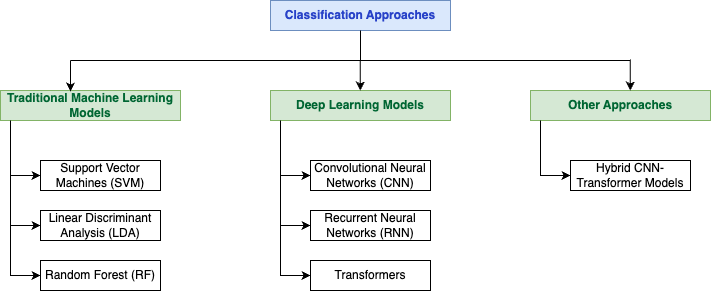

The diagram above was exported from draw.io. Its source (the exported page's mxGraphModel, read from the mxfile embedded in the PNG):
<mxGraphModel dx="954" dy="623" grid="1" gridSize="10" guides="1" tooltips="1" connect="1" arrows="1" fold="1" page="1" pageScale="1" pageWidth="827" pageHeight="1169" math="0" shadow="0">
  <root>
    <mxCell id="0" />
    <mxCell id="1" parent="0" />
    <mxCell id="peXngVA5lvAkp5QoPHEM-2" value="Classification Approaches" style="rounded=0;whiteSpace=wrap;html=1;fillColor=#dae8fc;strokeColor=#6c8ebf;fontColor=light-dark(#2842c8, #ededed);fontStyle=1" parent="1" vertex="1">
      <mxGeometry x="360" y="120" width="180" height="30" as="geometry" />
    </mxCell>
    <mxCell id="peXngVA5lvAkp5QoPHEM-3" value="Traditional Machine Learning Models" style="rounded=0;whiteSpace=wrap;html=1;fillColor=#d5e8d4;strokeColor=#82b366;fontColor=#006633;fontStyle=1" parent="1" vertex="1">
      <mxGeometry x="90" y="210" width="180" height="30" as="geometry" />
    </mxCell>
    <mxCell id="peXngVA5lvAkp5QoPHEM-4" value="Deep Learning Models" style="rounded=0;whiteSpace=wrap;html=1;fillColor=#d5e8d4;strokeColor=#82b366;fontColor=#006633;fontStyle=1" parent="1" vertex="1">
      <mxGeometry x="360" y="210" width="180" height="30" as="geometry" />
    </mxCell>
    <mxCell id="peXngVA5lvAkp5QoPHEM-5" value="Other Approaches" style="rounded=0;whiteSpace=wrap;html=1;fillColor=#d5e8d4;strokeColor=#82b366;fontColor=#006633;fontStyle=1" parent="1" vertex="1">
      <mxGeometry x="620" y="210" width="180" height="30" as="geometry" />
    </mxCell>
    <mxCell id="peXngVA5lvAkp5QoPHEM-6" value="Support Vector Machines (SVM)" style="rounded=0;whiteSpace=wrap;html=1;" parent="1" vertex="1">
      <mxGeometry x="130" y="280" width="120" height="30" as="geometry" />
    </mxCell>
    <mxCell id="peXngVA5lvAkp5QoPHEM-7" value="Linear Discriminant Analysis (LDA)" style="rounded=0;whiteSpace=wrap;html=1;" parent="1" vertex="1">
      <mxGeometry x="130" y="330" width="120" height="30" as="geometry" />
    </mxCell>
    <mxCell id="peXngVA5lvAkp5QoPHEM-8" value="Random Forest (RF)" style="rounded=0;whiteSpace=wrap;html=1;" parent="1" vertex="1">
      <mxGeometry x="130" y="380" width="120" height="30" as="geometry" />
    </mxCell>
    <mxCell id="peXngVA5lvAkp5QoPHEM-9" value="Convolutional Neural Networks (CNN)" style="rounded=0;whiteSpace=wrap;html=1;" parent="1" vertex="1">
      <mxGeometry x="400" y="280" width="120" height="30" as="geometry" />
    </mxCell>
    <mxCell id="peXngVA5lvAkp5QoPHEM-10" value="Recurrent Neural Networks (RNN)" style="rounded=0;whiteSpace=wrap;html=1;" parent="1" vertex="1">
      <mxGeometry x="400" y="330" width="120" height="30" as="geometry" />
    </mxCell>
    <mxCell id="peXngVA5lvAkp5QoPHEM-11" value="Transformers" style="rounded=0;whiteSpace=wrap;html=1;" parent="1" vertex="1">
      <mxGeometry x="400" y="380" width="120" height="30" as="geometry" />
    </mxCell>
    <mxCell id="peXngVA5lvAkp5QoPHEM-12" value="Hybrid CNN-Transformer Models" style="rounded=0;whiteSpace=wrap;html=1;" parent="1" vertex="1">
      <mxGeometry x="660" y="280" width="120" height="30" as="geometry" />
    </mxCell>
    <mxCell id="peXngVA5lvAkp5QoPHEM-14" value="" style="endArrow=classic;html=1;rounded=0;entryX=0;entryY=0.5;entryDx=0;entryDy=0;" parent="1" target="peXngVA5lvAkp5QoPHEM-6" edge="1">
      <mxGeometry width="50" height="50" relative="1" as="geometry">
        <mxPoint x="100" y="240" as="sourcePoint" />
        <mxPoint x="450" y="300" as="targetPoint" />
        <Array as="points">
          <mxPoint x="100" y="295" />
        </Array>
      </mxGeometry>
    </mxCell>
    <mxCell id="peXngVA5lvAkp5QoPHEM-15" value="" style="endArrow=classic;html=1;rounded=0;entryX=0;entryY=0.5;entryDx=0;entryDy=0;" parent="1" edge="1">
      <mxGeometry width="50" height="50" relative="1" as="geometry">
        <mxPoint x="100" y="290" as="sourcePoint" />
        <mxPoint x="130" y="345" as="targetPoint" />
        <Array as="points">
          <mxPoint x="100" y="345" />
        </Array>
      </mxGeometry>
    </mxCell>
    <mxCell id="peXngVA5lvAkp5QoPHEM-16" value="" style="endArrow=classic;html=1;rounded=0;entryX=0;entryY=0.5;entryDx=0;entryDy=0;" parent="1" edge="1">
      <mxGeometry width="50" height="50" relative="1" as="geometry">
        <mxPoint x="100" y="340" as="sourcePoint" />
        <mxPoint x="130" y="395" as="targetPoint" />
        <Array as="points">
          <mxPoint x="100" y="395" />
        </Array>
      </mxGeometry>
    </mxCell>
    <mxCell id="peXngVA5lvAkp5QoPHEM-17" value="" style="endArrow=classic;html=1;rounded=0;entryX=0;entryY=0.5;entryDx=0;entryDy=0;" parent="1" edge="1">
      <mxGeometry width="50" height="50" relative="1" as="geometry">
        <mxPoint x="370" y="240" as="sourcePoint" />
        <mxPoint x="400" y="295" as="targetPoint" />
        <Array as="points">
          <mxPoint x="370" y="295" />
        </Array>
      </mxGeometry>
    </mxCell>
    <mxCell id="peXngVA5lvAkp5QoPHEM-18" value="" style="endArrow=classic;html=1;rounded=0;entryX=0;entryY=0.5;entryDx=0;entryDy=0;" parent="1" edge="1">
      <mxGeometry width="50" height="50" relative="1" as="geometry">
        <mxPoint x="370" y="290" as="sourcePoint" />
        <mxPoint x="400" y="345" as="targetPoint" />
        <Array as="points">
          <mxPoint x="370" y="345" />
        </Array>
      </mxGeometry>
    </mxCell>
    <mxCell id="peXngVA5lvAkp5QoPHEM-19" value="" style="endArrow=classic;html=1;rounded=0;entryX=0;entryY=0.5;entryDx=0;entryDy=0;" parent="1" edge="1">
      <mxGeometry width="50" height="50" relative="1" as="geometry">
        <mxPoint x="370" y="340" as="sourcePoint" />
        <mxPoint x="400" y="395" as="targetPoint" />
        <Array as="points">
          <mxPoint x="370" y="395" />
        </Array>
      </mxGeometry>
    </mxCell>
    <mxCell id="peXngVA5lvAkp5QoPHEM-20" value="" style="endArrow=classic;html=1;rounded=0;entryX=0;entryY=0.5;entryDx=0;entryDy=0;" parent="1" edge="1">
      <mxGeometry width="50" height="50" relative="1" as="geometry">
        <mxPoint x="630" y="240" as="sourcePoint" />
        <mxPoint x="660" y="295" as="targetPoint" />
        <Array as="points">
          <mxPoint x="630" y="295" />
        </Array>
      </mxGeometry>
    </mxCell>
    <mxCell id="peXngVA5lvAkp5QoPHEM-22" value="" style="endArrow=none;html=1;rounded=0;" parent="1" edge="1">
      <mxGeometry width="50" height="50" relative="1" as="geometry">
        <mxPoint x="160" y="180" as="sourcePoint" />
        <mxPoint x="720" y="180" as="targetPoint" />
      </mxGeometry>
    </mxCell>
    <mxCell id="peXngVA5lvAkp5QoPHEM-23" value="" style="endArrow=classic;html=1;rounded=0;" parent="1" edge="1">
      <mxGeometry width="50" height="50" relative="1" as="geometry">
        <mxPoint x="160" y="180" as="sourcePoint" />
        <mxPoint x="160" y="211" as="targetPoint" />
      </mxGeometry>
    </mxCell>
    <mxCell id="peXngVA5lvAkp5QoPHEM-25" value="" style="endArrow=classic;html=1;rounded=0;" parent="1" edge="1">
      <mxGeometry width="50" height="50" relative="1" as="geometry">
        <mxPoint x="449.77" y="179" as="sourcePoint" />
        <mxPoint x="449.77" y="210" as="targetPoint" />
      </mxGeometry>
    </mxCell>
    <mxCell id="peXngVA5lvAkp5QoPHEM-26" value="" style="endArrow=classic;html=1;rounded=0;" parent="1" edge="1">
      <mxGeometry width="50" height="50" relative="1" as="geometry">
        <mxPoint x="719.77" y="179" as="sourcePoint" />
        <mxPoint x="719.77" y="210" as="targetPoint" />
      </mxGeometry>
    </mxCell>
    <mxCell id="peXngVA5lvAkp5QoPHEM-27" value="" style="endArrow=none;html=1;rounded=0;exitX=0.5;exitY=1;exitDx=0;exitDy=0;" parent="1" source="peXngVA5lvAkp5QoPHEM-2" edge="1">
      <mxGeometry width="50" height="50" relative="1" as="geometry">
        <mxPoint x="460" y="290" as="sourcePoint" />
        <mxPoint x="450" y="180" as="targetPoint" />
        <Array as="points">
          <mxPoint x="450" y="160" />
        </Array>
      </mxGeometry>
    </mxCell>
  </root>
</mxGraphModel>